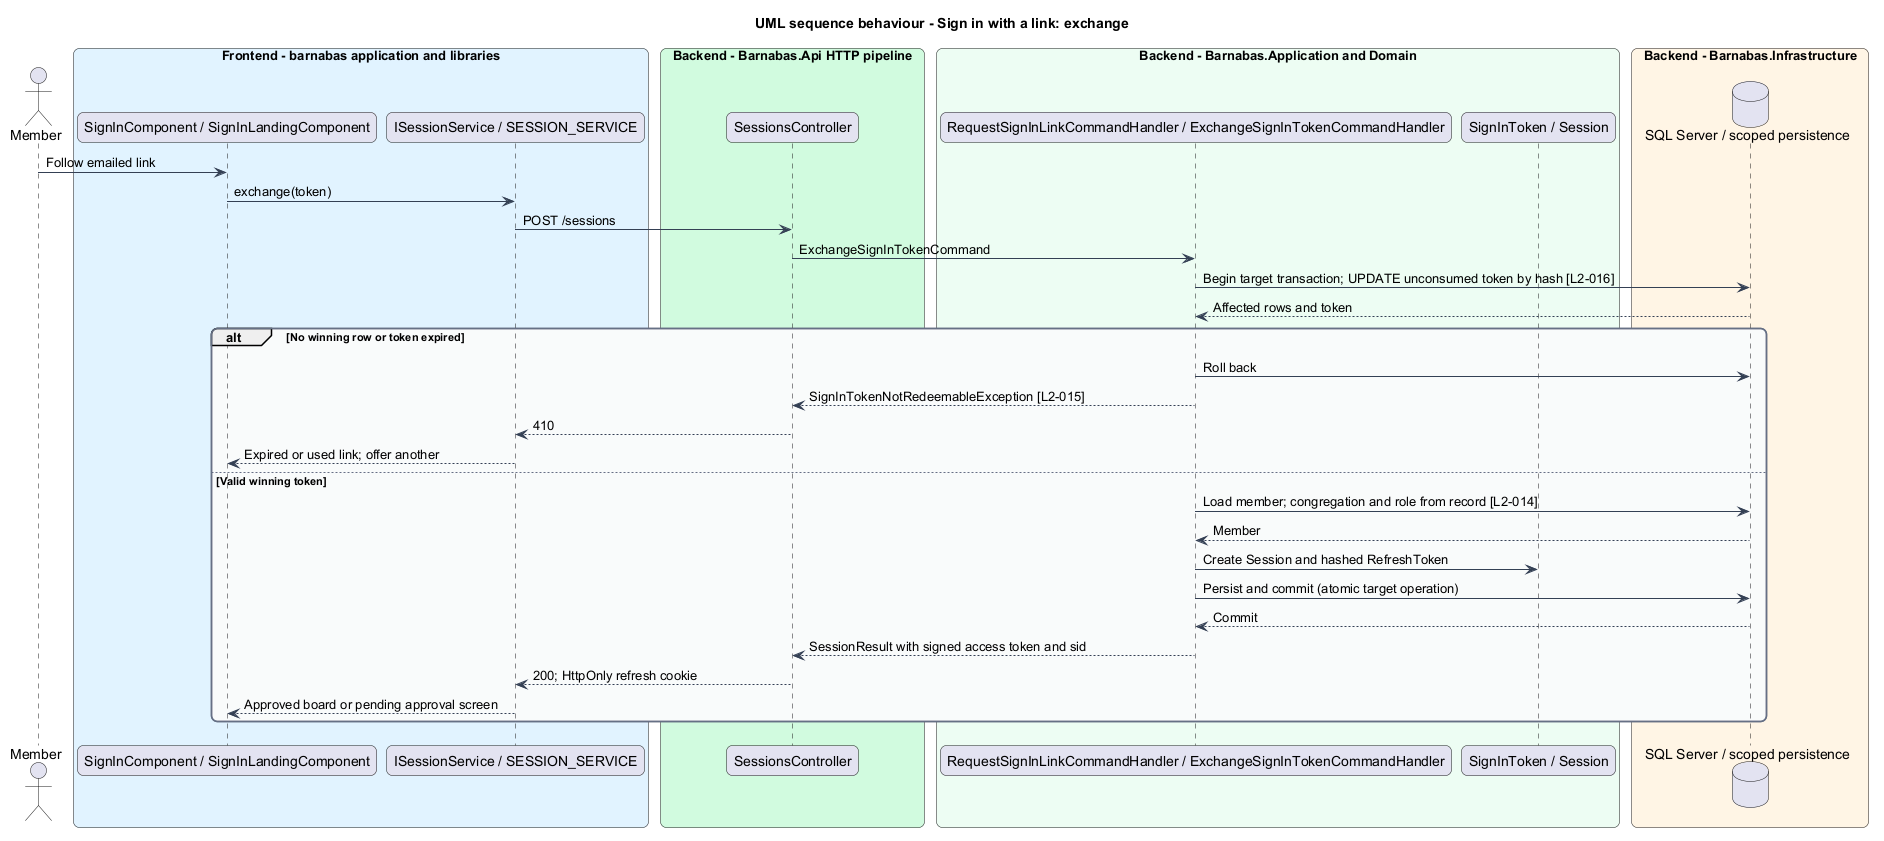

The diagram above was rendered by PlantUML. Its source (embedded in the PNG):
@startuml
title UML sequence behaviour - Sign in with a link: exchange
skinparam backgroundColor #FFFFFF
skinparam shadowing false
skinparam roundcorner 12
skinparam defaultFontName Arial
skinparam ArrowColor #344054
skinparam rectangle {
  BorderColor #344054
  FontColor #101828
}
skinparam package {
  BorderColor #667085
  FontColor #101828
  BackgroundColor #F9FAFB
}
actor "Member" as actor
box "Frontend - barnabas application and libraries" #E0F2FE
  participant "SignInComponent / SignInLandingComponent" as page
  participant "ISessionService / SESSION_SERVICE" as client
end box
box "Backend - Barnabas.Api HTTP pipeline" #D1FADF
  participant "SessionsController" as api
end box
box "Backend - Barnabas.Application and Domain" #ECFDF3
  participant "RequestSignInLinkCommandHandler / ExchangeSignInTokenCommandHandler" as handler
  participant "SignInToken / Session" as entity
end box
box "Backend - Barnabas.Infrastructure" #FFF4E5
  database "SQL Server / scoped persistence" as db
end box
actor -> page : Follow emailed link
page -> client : exchange(token)
client -> api : POST /sessions
api -> handler : ExchangeSignInTokenCommand
handler -> db : Begin target transaction; UPDATE unconsumed token by hash [L2-016]
db --> handler : Affected rows and token
alt No winning row or token expired
  handler -> db : Roll back
  handler --> api : SignInTokenNotRedeemableException [L2-015]
  api --> client : 410
  client --> page : Expired or used link; offer another
else Valid winning token
  handler -> db : Load member; congregation and role from record [L2-014]
  db --> handler : Member
  handler -> entity : Create Session and hashed RefreshToken
  handler -> db : Persist and commit (atomic target operation)
  db --> handler : Commit
  handler --> api : SessionResult with signed access token and sid
  api --> client : 200; HttpOnly refresh cookie
  client --> page : Approved board or pending approval screen
end
@enduml